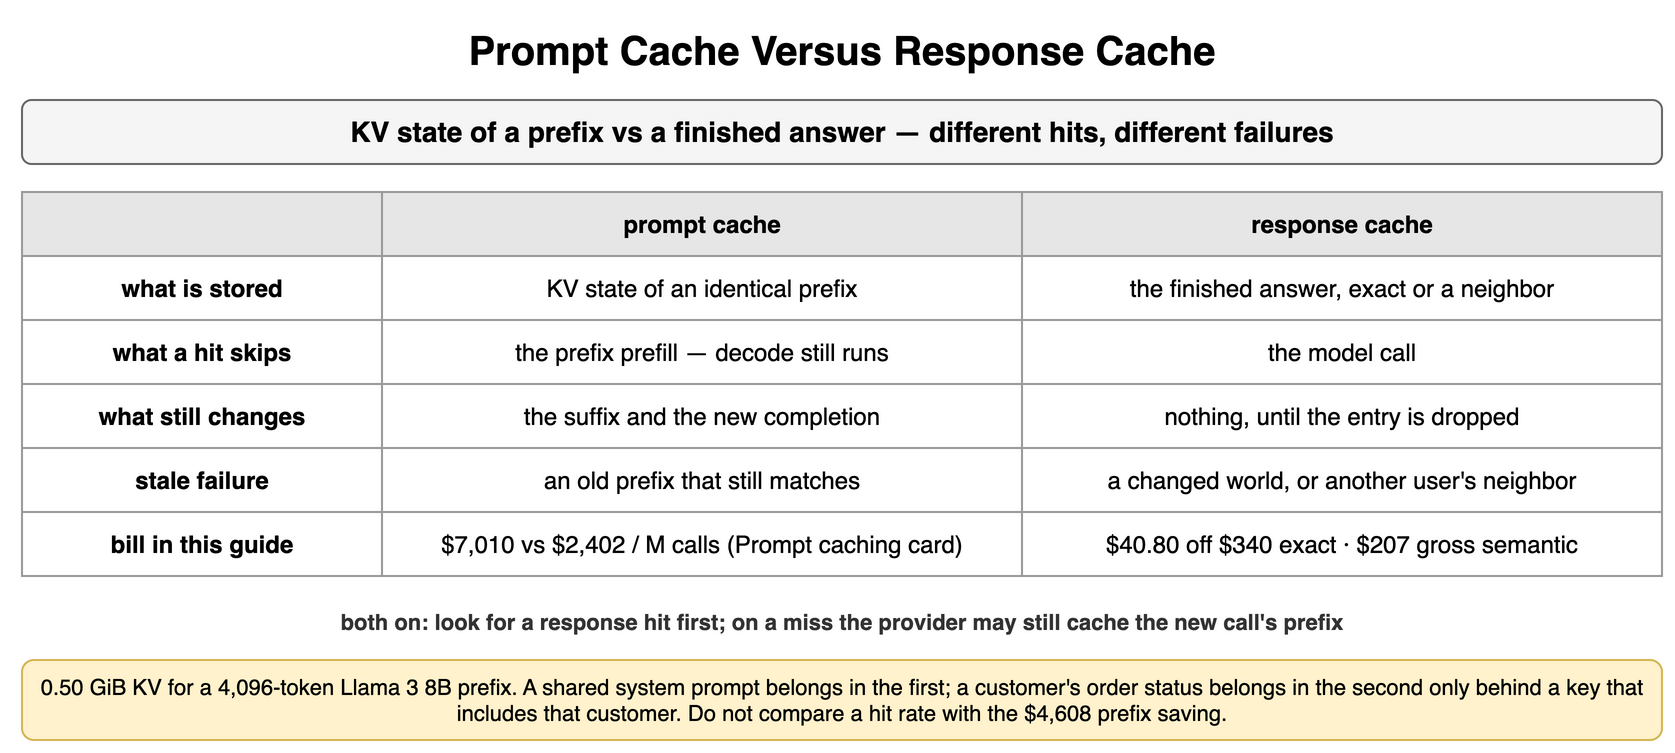

The diagram above was exported from draw.io. Its source (the exported page's mxGraphModel, read from the mxfile embedded in the PNG):
<mxGraphModel dx="900" dy="384" grid="1" gridSize="10" guides="1" tooltips="1" connect="1" arrows="1" fold="1" page="1" pageScale="1" pageWidth="900" pageHeight="384" math="0" shadow="0">
  <root>
    <mxCell id="0" />
    <mxCell id="1" parent="0" />
    <mxCell id="p121" value="Prompt Cache Versus Response Cache" style="text;html=1;align=center;verticalAlign=middle;whiteSpace=wrap;fontSize=20;fontStyle=1;" vertex="1" parent="1">
      <mxGeometry x="40" y="10" width="820" height="30" as="geometry" />
    </mxCell>
    <mxCell id="p122" value="KV state of a prefix vs a finished answer — different hits, different failures" style="rounded=1;whiteSpace=wrap;html=1;fillColor=#f5f5f5;strokeColor=#666666;fontStyle=1;fontSize=14;" vertex="1" parent="1">
      <mxGeometry x="40" y="50" width="820" height="32" as="geometry" />
    </mxCell>
    <mxCell id="p123" value="" style="whiteSpace=wrap;html=1;fillColor=#e6e6e6;strokeColor=#999999;fontStyle=1;fontSize=12;" vertex="1" parent="1">
      <mxGeometry x="40" y="96" width="180" height="32" as="geometry" />
    </mxCell>
    <mxCell id="p124" value="prompt cache" style="whiteSpace=wrap;html=1;fillColor=#e6e6e6;strokeColor=#999999;fontStyle=1;fontSize=12;" vertex="1" parent="1">
      <mxGeometry x="220" y="96" width="320" height="32" as="geometry" />
    </mxCell>
    <mxCell id="p125" value="response cache" style="whiteSpace=wrap;html=1;fillColor=#e6e6e6;strokeColor=#999999;fontStyle=1;fontSize=12;" vertex="1" parent="1">
      <mxGeometry x="540" y="96" width="320" height="32" as="geometry" />
    </mxCell>
    <mxCell id="p126" value="what is stored" style="whiteSpace=wrap;html=1;strokeColor=#999999;fontSize=12;fillColor=#ffffff;fontStyle=1;" vertex="1" parent="1">
      <mxGeometry x="40" y="128" width="180" height="32" as="geometry" />
    </mxCell>
    <mxCell id="p127" value="KV state of an identical prefix" style="whiteSpace=wrap;html=1;strokeColor=#999999;fontSize=12;fillColor=#ffffff;" vertex="1" parent="1">
      <mxGeometry x="220" y="128" width="320" height="32" as="geometry" />
    </mxCell>
    <mxCell id="p128" value="the finished answer, exact or a neighbor" style="whiteSpace=wrap;html=1;strokeColor=#999999;fontSize=12;fillColor=#ffffff;" vertex="1" parent="1">
      <mxGeometry x="540" y="128" width="320" height="32" as="geometry" />
    </mxCell>
    <mxCell id="p129" value="what a hit skips" style="whiteSpace=wrap;html=1;strokeColor=#999999;fontSize=12;fillColor=#ffffff;fontStyle=1;" vertex="1" parent="1">
      <mxGeometry x="40" y="160" width="180" height="32" as="geometry" />
    </mxCell>
    <mxCell id="p1210" value="the prefix prefill — decode still runs" style="whiteSpace=wrap;html=1;strokeColor=#999999;fontSize=12;fillColor=#ffffff;" vertex="1" parent="1">
      <mxGeometry x="220" y="160" width="320" height="32" as="geometry" />
    </mxCell>
    <mxCell id="p1211" value="the model call" style="whiteSpace=wrap;html=1;strokeColor=#999999;fontSize=12;fillColor=#ffffff;" vertex="1" parent="1">
      <mxGeometry x="540" y="160" width="320" height="32" as="geometry" />
    </mxCell>
    <mxCell id="p1212" value="what still changes" style="whiteSpace=wrap;html=1;strokeColor=#999999;fontSize=12;fillColor=#ffffff;fontStyle=1;" vertex="1" parent="1">
      <mxGeometry x="40" y="192" width="180" height="32" as="geometry" />
    </mxCell>
    <mxCell id="p1213" value="the suffix and the new completion" style="whiteSpace=wrap;html=1;strokeColor=#999999;fontSize=12;fillColor=#ffffff;" vertex="1" parent="1">
      <mxGeometry x="220" y="192" width="320" height="32" as="geometry" />
    </mxCell>
    <mxCell id="p1214" value="nothing, until the entry is dropped" style="whiteSpace=wrap;html=1;strokeColor=#999999;fontSize=12;fillColor=#ffffff;" vertex="1" parent="1">
      <mxGeometry x="540" y="192" width="320" height="32" as="geometry" />
    </mxCell>
    <mxCell id="p1215" value="stale failure" style="whiteSpace=wrap;html=1;strokeColor=#999999;fontSize=12;fillColor=#ffffff;fontStyle=1;" vertex="1" parent="1">
      <mxGeometry x="40" y="224" width="180" height="32" as="geometry" />
    </mxCell>
    <mxCell id="p1216" value="an old prefix that still matches" style="whiteSpace=wrap;html=1;strokeColor=#999999;fontSize=12;fillColor=#ffffff;" vertex="1" parent="1">
      <mxGeometry x="220" y="224" width="320" height="32" as="geometry" />
    </mxCell>
    <mxCell id="p1217" value="a changed world, or another user's neighbor" style="whiteSpace=wrap;html=1;strokeColor=#999999;fontSize=12;fillColor=#ffffff;" vertex="1" parent="1">
      <mxGeometry x="540" y="224" width="320" height="32" as="geometry" />
    </mxCell>
    <mxCell id="p1218" value="bill in this guide" style="whiteSpace=wrap;html=1;strokeColor=#999999;fontSize=12;fillColor=#ffffff;fontStyle=1;" vertex="1" parent="1">
      <mxGeometry x="40" y="256" width="180" height="32" as="geometry" />
    </mxCell>
    <mxCell id="p1219" value="$7,010 vs $2,402 / M calls (Prompt caching card)" style="whiteSpace=wrap;html=1;strokeColor=#999999;fontSize=12;fillColor=#ffffff;" vertex="1" parent="1">
      <mxGeometry x="220" y="256" width="320" height="32" as="geometry" />
    </mxCell>
    <mxCell id="p1220" value="$40.80 off $340 exact · $207 gross semantic" style="whiteSpace=wrap;html=1;strokeColor=#999999;fontSize=12;fillColor=#ffffff;" vertex="1" parent="1">
      <mxGeometry x="540" y="256" width="320" height="32" as="geometry" />
    </mxCell>
    <mxCell id="p1221" value="both on: look for a response hit first; on a miss the provider may still cache the new call's prefix" style="text;html=1;whiteSpace=wrap;fontSize=11;align=center;verticalAlign=middle;fontSize=11;fontColor=#333333;fontStyle=1;" vertex="1" parent="1">
      <mxGeometry x="40" y="302" width="820" height="18" as="geometry" />
    </mxCell>
    <mxCell id="p1222" value="0.50 GiB KV for a 4,096-token Llama 3 8B prefix. A shared system prompt belongs in the first; a customer's order status belongs in the second only behind a key that includes that customer. Do not compare a hit rate with the $4,608 prefix saving." style="rounded=1;whiteSpace=wrap;html=1;fillColor=#fff2cc;strokeColor=#d6b656;fontSize=11;align=center;" vertex="1" parent="1">
      <mxGeometry x="40" y="330" width="820" height="40" as="geometry" />
    </mxCell>
  </root>
</mxGraphModel>